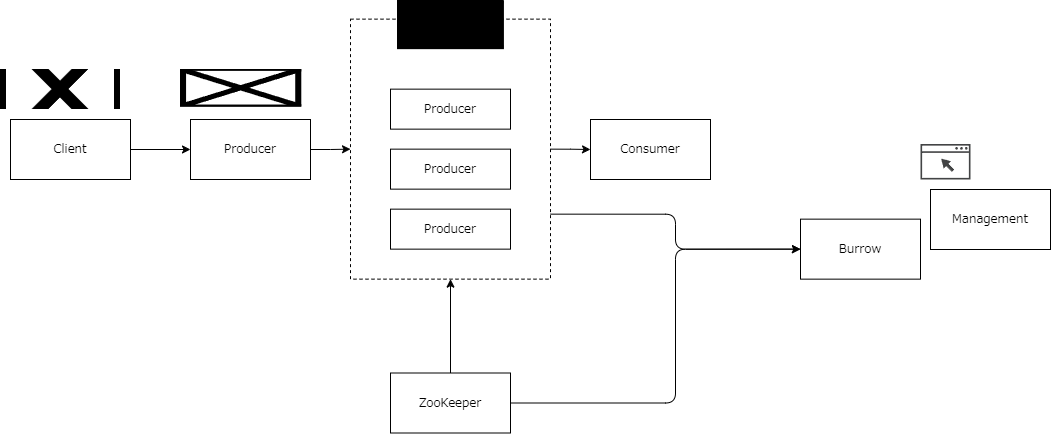

The diagram above was exported from draw.io. Its source (the exported page's mxGraphModel, read from the mxfile embedded in the PNG):
<mxGraphModel dx="165" dy="319" grid="1" gridSize="10" guides="1" tooltips="1" connect="1" arrows="1" fold="1" page="1" pageScale="1" pageWidth="827" pageHeight="1169" background="none" math="0" shadow="0">
  <root>
    <mxCell id="0" />
    <mxCell id="1" parent="0" />
    <mxCell id="H-NyoGKiBfnjbhI0ZFmw-2" value="" style="shape=image;verticalLabelPosition=bottom;verticalAlign=top;imageAspect=0;image=https://iconape.com/wp-content/png_logo_vector/gatling.png;clipPath=inset(33.33% 0% 33.33% 0%);aspect=fixed;rounded=0;labelBackgroundColor=none;" parent="1" vertex="1">
      <mxGeometry x="20" y="200" width="120" height="40" as="geometry" />
    </mxCell>
    <mxCell id="H-NyoGKiBfnjbhI0ZFmw-11" style="edgeStyle=orthogonalEdgeStyle;rounded=0;orthogonalLoop=1;jettySize=auto;html=1;exitX=1;exitY=0.5;exitDx=0;exitDy=0;entryX=0;entryY=0.5;entryDx=0;entryDy=0;labelBackgroundColor=none;fontColor=default;" parent="1" source="H-NyoGKiBfnjbhI0ZFmw-3" target="H-NyoGKiBfnjbhI0ZFmw-10" edge="1">
      <mxGeometry relative="1" as="geometry" />
    </mxCell>
    <mxCell id="H-NyoGKiBfnjbhI0ZFmw-3" value="Client" style="rounded=0;whiteSpace=wrap;html=1;fontFamily=Noto Sans Japanese;fontSource=https%3A%2F%2Ffonts.googleapis.com%2Fcss%3Ffamily%3DNoto%2BSans%2BJapanese;labelBackgroundColor=none;" parent="1" vertex="1">
      <mxGeometry x="30" y="250" width="120" height="60" as="geometry" />
    </mxCell>
    <mxCell id="H-NyoGKiBfnjbhI0ZFmw-8" value="" style="shape=image;verticalLabelPosition=bottom;verticalAlign=top;imageAspect=0;image=https://storage.googleapis.com/zenn-user-upload/767631cbb04c-20220702.png;rounded=0;labelBackgroundColor=none;" parent="1" vertex="1">
      <mxGeometry x="200" y="200" width="121.29" height="37.6" as="geometry" />
    </mxCell>
    <mxCell id="EBxLeTFaoRimq_HzxT91-11" style="edgeStyle=orthogonalEdgeStyle;rounded=0;orthogonalLoop=1;jettySize=auto;html=1;exitX=1;exitY=0.5;exitDx=0;exitDy=0;entryX=0;entryY=0.5;entryDx=0;entryDy=0;" parent="1" source="H-NyoGKiBfnjbhI0ZFmw-10" target="EBxLeTFaoRimq_HzxT91-2" edge="1">
      <mxGeometry relative="1" as="geometry" />
    </mxCell>
    <mxCell id="H-NyoGKiBfnjbhI0ZFmw-10" value="Producer" style="rounded=0;whiteSpace=wrap;html=1;fontFamily=Noto Sans Japanese;fontSource=https%3A%2F%2Ffonts.googleapis.com%2Fcss%3Ffamily%3DNoto%2BSans%2BJapanese;labelBackgroundColor=none;" parent="1" vertex="1">
      <mxGeometry x="210" y="250" width="120" height="60" as="geometry" />
    </mxCell>
    <mxCell id="EBxLeTFaoRimq_HzxT91-10" value="" style="group" parent="1" vertex="1" connectable="0">
      <mxGeometry x="370" y="131" width="200" height="278.65" as="geometry" />
    </mxCell>
    <mxCell id="EBxLeTFaoRimq_HzxT91-2" value="" style="rounded=0;whiteSpace=wrap;html=1;fontFamily=Noto Sans Japanese;fontSource=https%3A%2F%2Ffonts.googleapis.com%2Fcss%3Ffamily%3DNoto%2BSans%2BJapanese;labelBackgroundColor=none;dashed=1;" parent="EBxLeTFaoRimq_HzxT91-10" vertex="1">
      <mxGeometry y="18.650000000000006" width="200" height="260" as="geometry" />
    </mxCell>
    <mxCell id="EBxLeTFaoRimq_HzxT91-1" value="" style="shape=image;verticalLabelPosition=bottom;verticalAlign=top;imageAspect=0;image=https://static-00.iconduck.com/assets.00/kafka-icon-2048x935-cvu4503l.png;imageBackground=#000000;" parent="EBxLeTFaoRimq_HzxT91-10" vertex="1">
      <mxGeometry x="46.629999999999995" width="106.75" height="48.65" as="geometry" />
    </mxCell>
    <mxCell id="EBxLeTFaoRimq_HzxT91-4" value="Producer" style="rounded=0;whiteSpace=wrap;html=1;fontFamily=Noto Sans Japanese;fontSource=https%3A%2F%2Ffonts.googleapis.com%2Fcss%3Ffamily%3DNoto%2BSans%2BJapanese;labelBackgroundColor=none;" parent="EBxLeTFaoRimq_HzxT91-10" vertex="1">
      <mxGeometry x="40" y="148.64999999999998" width="120" height="40" as="geometry" />
    </mxCell>
    <mxCell id="EBxLeTFaoRimq_HzxT91-5" value="Producer" style="rounded=0;whiteSpace=wrap;html=1;fontFamily=Noto Sans Japanese;fontSource=https%3A%2F%2Ffonts.googleapis.com%2Fcss%3Ffamily%3DNoto%2BSans%2BJapanese;labelBackgroundColor=none;" parent="EBxLeTFaoRimq_HzxT91-10" vertex="1">
      <mxGeometry x="40" y="88.65" width="120" height="40" as="geometry" />
    </mxCell>
    <mxCell id="EBxLeTFaoRimq_HzxT91-7" value="Producer" style="rounded=0;whiteSpace=wrap;html=1;fontFamily=Noto Sans Japanese;fontSource=https%3A%2F%2Ffonts.googleapis.com%2Fcss%3Ffamily%3DNoto%2BSans%2BJapanese;labelBackgroundColor=none;" parent="EBxLeTFaoRimq_HzxT91-10" vertex="1">
      <mxGeometry x="40" y="208.64999999999998" width="120" height="40" as="geometry" />
    </mxCell>
    <mxCell id="EBxLeTFaoRimq_HzxT91-12" value="" style="shape=image;verticalLabelPosition=bottom;verticalAlign=top;imageAspect=0;image=https://upload.wikimedia.org/wikipedia/commons/7/77/Apache_ZooKeeper_logo.svg;" parent="1" vertex="1">
      <mxGeometry x="270" y="499.99" width="124" height="67.01" as="geometry" />
    </mxCell>
    <mxCell id="EBxLeTFaoRimq_HzxT91-15" style="edgeStyle=orthogonalEdgeStyle;rounded=0;orthogonalLoop=1;jettySize=auto;html=1;exitX=0.5;exitY=0;exitDx=0;exitDy=0;" parent="1" source="EBxLeTFaoRimq_HzxT91-13" target="EBxLeTFaoRimq_HzxT91-2" edge="1">
      <mxGeometry relative="1" as="geometry" />
    </mxCell>
    <mxCell id="EBxLeTFaoRimq_HzxT91-26" style="edgeStyle=orthogonalEdgeStyle;rounded=1;orthogonalLoop=1;jettySize=auto;html=1;exitX=1;exitY=0.5;exitDx=0;exitDy=0;entryX=0;entryY=0.5;entryDx=0;entryDy=0;curved=0;" parent="1" source="EBxLeTFaoRimq_HzxT91-13" target="EBxLeTFaoRimq_HzxT91-24" edge="1">
      <mxGeometry relative="1" as="geometry">
        <Array as="points">
          <mxPoint x="695" y="534" />
          <mxPoint x="695" y="380" />
        </Array>
      </mxGeometry>
    </mxCell>
    <mxCell id="EBxLeTFaoRimq_HzxT91-13" value="ZooKeeper" style="rounded=0;whiteSpace=wrap;html=1;fontFamily=Noto Sans Japanese;fontSource=https%3A%2F%2Ffonts.googleapis.com%2Fcss%3Ffamily%3DNoto%2BSans%2BJapanese;labelBackgroundColor=none;" parent="1" vertex="1">
      <mxGeometry x="410" y="503.5" width="120" height="60" as="geometry" />
    </mxCell>
    <mxCell id="EBxLeTFaoRimq_HzxT91-16" value="" style="shape=image;verticalLabelPosition=bottom;verticalAlign=top;imageAspect=0;image=https://cdn.worldvectorlogo.com/logos/gopher.svg;" parent="1" vertex="1">
      <mxGeometry x="600" y="181.62" width="43" height="58.38" as="geometry" />
    </mxCell>
    <mxCell id="EBxLeTFaoRimq_HzxT91-27" style="edgeStyle=orthogonalEdgeStyle;rounded=1;orthogonalLoop=1;jettySize=auto;html=1;exitX=1;exitY=0.75;exitDx=0;exitDy=0;entryX=0;entryY=0.5;entryDx=0;entryDy=0;curved=0;" parent="1" source="EBxLeTFaoRimq_HzxT91-2" target="EBxLeTFaoRimq_HzxT91-24" edge="1">
      <mxGeometry relative="1" as="geometry" />
    </mxCell>
    <mxCell id="EBxLeTFaoRimq_HzxT91-17" value="Consumer" style="rounded=0;whiteSpace=wrap;html=1;fontFamily=Noto Sans Japanese;fontSource=https%3A%2F%2Ffonts.googleapis.com%2Fcss%3Ffamily%3DNoto%2BSans%2BJapanese;labelBackgroundColor=none;" parent="1" vertex="1">
      <mxGeometry x="610" y="250" width="120" height="60" as="geometry" />
    </mxCell>
    <mxCell id="EBxLeTFaoRimq_HzxT91-18" style="edgeStyle=orthogonalEdgeStyle;rounded=0;orthogonalLoop=1;jettySize=auto;html=1;exitX=1;exitY=0.5;exitDx=0;exitDy=0;entryX=0;entryY=0.5;entryDx=0;entryDy=0;" parent="1" source="EBxLeTFaoRimq_HzxT91-2" target="EBxLeTFaoRimq_HzxT91-17" edge="1">
      <mxGeometry relative="1" as="geometry" />
    </mxCell>
    <mxCell id="EBxLeTFaoRimq_HzxT91-19" value="Management" style="rounded=0;whiteSpace=wrap;html=1;fontFamily=Noto Sans Japanese;fontSource=https%3A%2F%2Ffonts.googleapis.com%2Fcss%3Ffamily%3DNoto%2BSans%2BJapanese;labelBackgroundColor=none;" parent="1" vertex="1">
      <mxGeometry x="950" y="320" width="120" height="60" as="geometry" />
    </mxCell>
    <mxCell id="EBxLeTFaoRimq_HzxT91-23" value="" style="sketch=0;pointerEvents=1;shadow=0;dashed=0;html=1;strokeColor=none;fillColor=#434445;aspect=fixed;labelPosition=center;verticalLabelPosition=bottom;verticalAlign=top;align=center;outlineConnect=0;shape=mxgraph.vvd.web_browser;" parent="1" vertex="1">
      <mxGeometry x="940" y="274.5" width="50" height="35.5" as="geometry" />
    </mxCell>
    <mxCell id="EBxLeTFaoRimq_HzxT91-24" value="Burrow" style="rounded=0;whiteSpace=wrap;html=1;fontFamily=Noto Sans Japanese;fontSource=https%3A%2F%2Ffonts.googleapis.com%2Fcss%3Ffamily%3DNoto%2BSans%2BJapanese;labelBackgroundColor=none;" parent="1" vertex="1">
      <mxGeometry x="820" y="349.65" width="120" height="60" as="geometry" />
    </mxCell>
  </root>
</mxGraphModel>